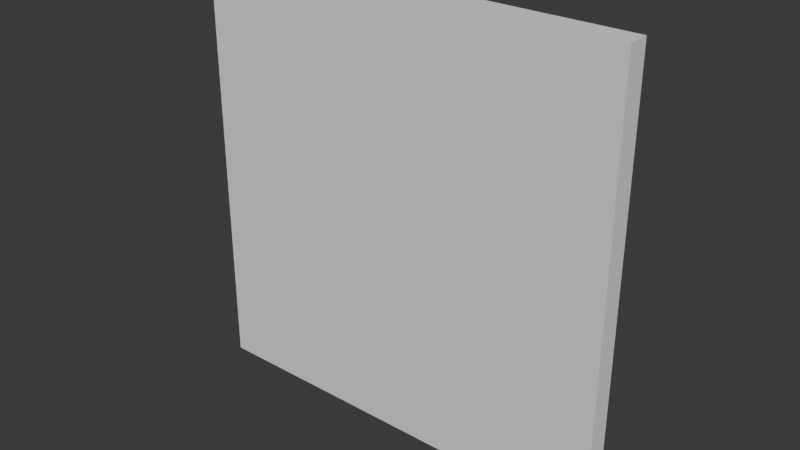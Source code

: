 # Source: SM_Wall.blend  (saved by Blender 4.5.90; exported with 4.5.12 LTS)
import bpy
from mathutils import Matrix  # noqa: F401  (used for matrix-valued properties, if any)

bpy.ops.wm.read_factory_settings(use_empty=True)
scene = bpy.context.scene
scene.name = 'Scene'

# ---- collections
col_collection = bpy.data.collections.new('Collection'); scene.collection.children.link(col_collection)

# ---- world
world_world = bpy.data.worlds.new('World'); scene.world = world_world
world_world.use_nodes = True; world_world.node_tree.nodes.clear()
_N = world_world.node_tree.nodes; _L = world_world.node_tree.links
n0 = _N.new('ShaderNodeOutputWorld'); n0.name = 'World Output'; n0.location = (200, 100)
n1 = _N.new('ShaderNodeBackground'); n1.name = 'Background'; n1.location = (-200, 100)
n1.inputs[0].default_value = (0.05088, 0.05088, 0.05088, 1.0)
_L.new(n1.outputs[0], n0.inputs[0])
n0.is_active_output = True
world_world.color = (0.05088, 0.05088, 0.05088)
world_world.sun_shadow_jitter_overblur = 0.0

# ---- meshes
me_cube_001 = bpy.data.meshes.new('Cube.001')
me_cube_001.from_pydata([(-2.0, -0.1, -1.999), (-2.0, -0.1, 1.999), (-2.0, 0.1, -1.999), (-2.0, 0.1, 1.999), (2.0, -0.1, -1.999), (2.0, -0.1, 1.999), (2.0, 0.1, -1.999), (2.0, 0.1, 1.999)], [], [(0, 1, 3, 2), (2, 3, 7, 6), (6, 7, 5, 4), (4, 5, 1, 0), (2, 6, 4, 0), (7, 3, 1, 5)])
_uv = me_cube_001.uv_layers.new(name='UVMap')
_uv.uv.foreach_set('vector', [0.375, 0.0, 0.625, 0.0, 0.625, 0.25, 0.375, 0.25, 0.375, 0.25, 0.625, 0.25, 0.625, 0.5, 0.375, 0.5, 0.375, 0.5, 0.625, 0.5, 0.625, 0.75, 0.375, 0.75, 0.375, 0.75, 0.625, 0.75, 0.625, 1.0, 0.375, 1.0, 0.125, 0.5, 0.375, 0.5, 0.375, 0.75, 0.125, 0.75, 0.625, 0.5, 0.875, 0.5, 0.875, 0.75, 0.625, 0.75])
me_cube_001.update()

# ---- objects
ob_cube = bpy.data.objects.new('Cube', me_cube_001)

# ---- transforms, parenting, visibility, modifiers, constraints
ob_cube.location = (0.0, 0.0, 0.0)

# ---- collection membership
col_collection.objects.link(ob_cube)

# ---- scene / render settings (as saved in the file)
scene.frame_start = 1; scene.frame_end = 250; scene.frame_set(1)
scene.render.engine = 'BLENDER_EEVEE_NEXT'
bpy.context.view_layer.update()

# ---- added for rendering (the .blend has no active camera and no usable light): camera, sun
cam_auto = bpy.data.cameras.new('AutoCamera')
cam_auto.lens = 50.0
cam_auto.sensor_width = 36.0
cam_auto.clip_end = 1000.0
ob_auto_camera = bpy.data.objects.new('AutoCamera', cam_auto)
scene.collection.objects.link(ob_auto_camera)
ob_auto_camera.location = (5.23648, -6.28377, 4.18918)
ob_auto_camera.rotation_euler = (1.09748, -7.21219e-08, 0.694738)
scene.camera = ob_auto_camera
light_auto_sun = bpy.data.lights.new('AutoSun', 'SUN')
light_auto_sun.energy = 3.0
light_auto_sun.angle = 0.0523599
ob_auto_sun = bpy.data.objects.new('AutoSun', light_auto_sun)
scene.collection.objects.link(ob_auto_sun)
ob_auto_sun.rotation_euler = (0.872665, 0.174533, 0.523599)
bpy.context.view_layer.update()
